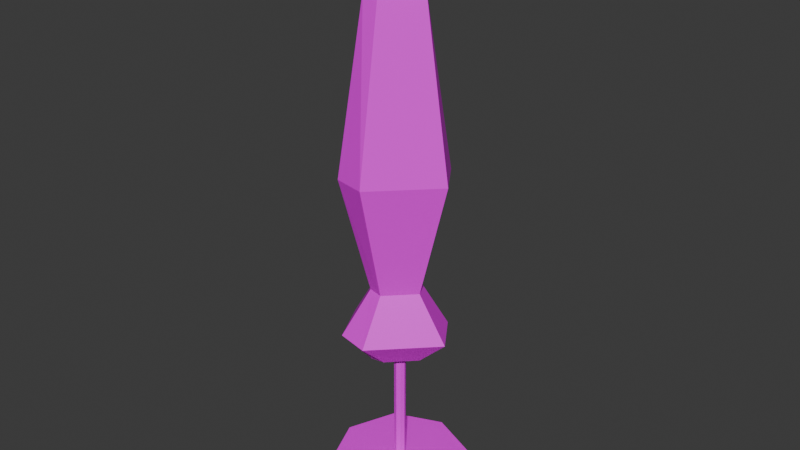 # Source: Umbrella01a.blend  (saved by Blender 4.2.66; exported with 4.5.12 LTS)
import bpy
from mathutils import Matrix  # noqa: F401  (used for matrix-valued properties, if any)

bpy.ops.wm.read_factory_settings(use_empty=True)
scene = bpy.context.scene
scene.name = 'Scene'

# ---- collections
col_collection = bpy.data.collections.new('Collection'); scene.collection.children.link(col_collection)

# ---- images (referenced by path relative to the original .blend; pixels are not part of the script)
import os
ASSET_DIR = os.environ.get("B2B_ASSET_DIR", "")  # directory of the original .blend (textures are referenced by path, not embedded)
HERE = os.path.dirname(os.path.abspath(__file__))  # packed textures are extracted next to this script under _unpacked/

def load_image(name, relpath, width, height, colorspace="sRGB"):
    """Load a texture the original file referenced (path relative to the .blend, or extracted next to this script)."""
    p = next((c for c in (os.path.join(HERE, relpath), os.path.join(ASSET_DIR, relpath)) if relpath and os.path.exists(c)), "")
    if p:
        img = bpy.data.images.load(p, check_existing=True)
        img.name = name
    else:  # same state as the original file: an image datablock whose file is absent (Cycles renders it pink)
        img = bpy.data.images.new(name, width, height)
        img.source = "FILE"
        img.filepath = "//" + (relpath or name)
    img.colorspace_settings.name = colorspace
    return img
img_umbrella01_a_png = load_image('Umbrella01_a.png', 'Umbrella01_a.png', 1024, 1024, 'sRGB')

# ---- materials (node trees are filled in below, after node groups)
mat_primary = bpy.data.materials.new('Primary')
mat_primary.alpha_threshold = 0.0
mat_primary.use_transparent_shadow = False
mat_primary.roughness = 0.5
mat_primary.line_color = (0.0, 0.0, 0.0, 1.0)

# ---- material node trees
mat_primary.use_nodes = True; mat_primary.node_tree.nodes.clear()
_N = mat_primary.node_tree.nodes; _L = mat_primary.node_tree.links
n0 = _N.new('ShaderNodeOutputMaterial'); n0.name = 'Material Output'; n0.location = (300, 300)
n1 = _N.new('ShaderNodeBsdfPrincipled'); n1.name = 'Principled BSDF'; n1.location = (10, 300)
n1.inputs[3].default_value = 1.45
n2 = _N.new('ShaderNodeTexImage'); n2.name = 'Image Texture'; n2.location = (-280, 280)
n2.image = img_umbrella01_a_png
n2.interpolation = 'Closest'
_L.new(n1.outputs[0], n0.inputs[0])
_L.new(n2.outputs[0], n1.inputs[0])
n0.is_active_output = True

# ---- world
world_world = bpy.data.worlds.new('World'); scene.world = world_world
world_world.use_nodes = True; world_world.node_tree.nodes.clear()
_N = world_world.node_tree.nodes; _L = world_world.node_tree.links
n0 = _N.new('ShaderNodeOutputWorld'); n0.name = 'World Output'; n0.location = (300, 300)
n1 = _N.new('ShaderNodeBackground'); n1.name = 'Background'; n1.location = (10, 300)
n1.inputs[0].default_value = (0.05088, 0.05088, 0.05088, 1.0)
_L.new(n1.outputs[0], n0.inputs[0])
n0.is_active_output = True
world_world.color = (0.05088, 0.05088, 0.05088)
world_world.use_sun_shadow = False
world_world.sun_shadow_jitter_overblur = 0.0

# ---- meshes
me_cylinder = bpy.data.meshes.new('Cylinder')
me_cylinder.from_pydata([(0.0, 1.0, 9.313e-10), (0.0, 1.0, 0.4583), (0.7071, 0.7071, 9.313e-10), (0.7071, 0.7071, 0.4583), (1.0, 0.0, 9.313e-10), (1.0, 0.0, 0.4583), (0.7071, -0.7071, 9.313e-10), (0.7071, -0.7071, 0.4583), (0.0, -1.0, 9.313e-10), (0.0, -1.0, 0.4583), (-0.7071, -0.7071, 9.313e-10), (-0.7071, -0.7071, 0.4583), (-1.0, 0.0, 9.313e-10), (-1.0, 0.0, 0.4583), (-0.7071, 0.7071, 9.313e-10), (-0.7071, 0.7071, 0.4583), (0.0, 1.058, 0.2292), (0.7483, 0.7483, 0.2292), (1.058, 0.0, 0.2292), (0.7483, -0.7483, 0.2292), (0.0, -1.058, 0.2292), (-0.7483, -0.7483, 0.2292), (-1.058, 0.0, 0.2292), (-0.7483, 0.7483, 0.2292), (2.359e-08, 0.08333, 0.4583), (2.359e-08, 0.08333, 7.934), (0.05893, 0.05893, 0.4583), (0.05893, 0.05893, 7.934), (0.08333, 0.0, 0.4583), (0.08333, 0.0, 7.934), (0.05893, -0.05893, 0.4583), (0.05893, -0.05893, 7.934), (2.359e-08, -0.08333, 0.4583), (2.359e-08, -0.08333, 7.934), (-0.05893, -0.05893, 0.4583), (-0.05893, -0.05893, 7.934), (-0.08333, 0.0, 0.4583), (-0.08333, 0.0, 7.934), (-0.05893, 0.05893, 0.4583), (-0.05893, 0.05893, 7.934)], [], [(16, 1, 3, 17), (17, 3, 5, 18), (18, 5, 7, 19), (19, 7, 9, 20), (20, 9, 11, 21), (21, 11, 13, 22), (3, 1, 15, 13, 11, 9, 7, 5), (22, 13, 15, 23), (23, 15, 1, 16), (14, 23, 16, 0), (12, 22, 23, 14), (10, 21, 22, 12), (8, 20, 21, 10), (6, 19, 20, 8), (4, 18, 19, 6), (2, 17, 18, 4), (0, 16, 17, 2), (24, 25, 27, 26), (26, 27, 29, 28), (28, 29, 31, 30), (30, 31, 33, 32), (32, 33, 35, 34), (34, 35, 37, 36), (36, 37, 39, 38), (38, 39, 25, 24)])
_uv = me_cylinder.uv_layers.new(name='UVMap')
_uv.uv.foreach_set('vector', [0.07031, 0.207, 0.07031, 0.1797, 0.0, 0.1797, 0.0, 0.207, 0.0, 0.207, 0.0, 0.1797, 0.07031, 0.1797, 0.07031, 0.207, 0.07031, 0.207, 0.07031, 0.1797, 0.1602, 0.1797, 0.1602, 0.207, 0.1602, 0.207, 0.1602, 0.1797, 0.2344, 0.1797, 0.2344, 0.207, 0.07031, 0.207, 0.07031, 0.1797, 0.1602, 0.1797, 0.1602, 0.207, 0.1602, 0.207, 0.1602, 0.1797, 0.2344, 0.1797, 0.2344, 0.207, 0.1384, 0.1799, 0.05882, 0.1799, 0.00692, 0.128, 0.00692, 0.0519, 0.05882, 0.0, 0.1384, 0.0, 0.1869, 0.0519, 0.1869, 0.128, 0.2344, 0.207, 0.2344, 0.1797, 0.1602, 0.1797, 0.1602, 0.207, 0.1602, 0.207, 0.1602, 0.1797, 0.07031, 0.1797, 0.07031, 0.207, 0.1602, 0.2344, 0.1602, 0.207, 0.07031, 0.207, 0.07031, 0.2344, 0.2344, 0.2344, 0.2344, 0.207, 0.1602, 0.207, 0.1602, 0.2344, 0.1602, 0.2344, 0.1602, 0.207, 0.2344, 0.207, 0.2344, 0.2344, 0.07031, 0.2344, 0.07031, 0.207, 0.1602, 0.207, 0.1602, 0.2344, 0.1602, 0.2344, 0.1602, 0.207, 0.2344, 0.207, 0.2344, 0.2344, 0.07031, 0.2344, 0.07031, 0.207, 0.1602, 0.207, 0.1602, 0.2344, 0.0, 0.2344, 0.0, 0.207, 0.07031, 0.207, 0.07031, 0.2344, 0.07031, 0.2344, 0.07031, 0.207, 0.0, 0.207, 0.0, 0.2344, 0.2188, 0.2344, 0.2188, 1.0, 0.2031, 1.0, 0.2031, 0.2344, 0.2031, 0.2344, 0.2031, 1.0, 0.1875, 1.0, 0.1875, 0.2344, 0.1875, 0.2344, 0.1875, 1.0, 0.2031, 1.0, 0.2031, 0.2344, 0.2031, 0.2344, 0.2031, 1.0, 0.2188, 1.0, 0.2188, 0.2344, 0.2188, 0.2344, 0.2188, 1.0, 0.2031, 1.0, 0.2031, 0.2344, 0.2031, 0.2344, 0.2031, 1.0, 0.1875, 1.0, 0.1875, 0.2344, 0.1875, 0.2344, 0.1875, 1.0, 0.2031, 1.0, 0.2031, 0.2344, 0.2031, 0.2344, 0.2031, 1.0, 0.2188, 1.0, 0.2188, 0.2344])
me_cylinder.materials.append(mat_primary)
me_cylinder.update()
me_cylinder_001 = bpy.data.meshes.new('Cylinder.001')
me_cylinder_001.from_pydata([(0.2103, 0.0, 1.358), (0.08674, 0.0, 5.1), (0.0, -0.2103, 1.358), (6.804e-09, -0.08674, 5.1), (-0.2385, 0.009114, 1.332), (-0.1149, 0.009114, 5.074), (-0.1281, 0.1895, 1.358), (-0.09542, 0.09815, 5.102), (0.4699, 0.0, 1.605), (0.0, -0.4699, 1.605), (-0.4981, 0.009114, 1.58), (-0.1281, 0.4491, 1.605), (0.2116, -0.007709, 2.0), (-0.01191, -0.2312, 2.0), (-0.2473, -0.003869, 1.989), (-0.06589, 0.2071, 2.0), (0.469, 0.0, 3.011), (2.788e-09, -0.469, 3.011), (-0.4972, 0.009114, 2.986), (-0.1281, 0.4483, 3.011), (0.3465, 0.0, 4.56), (-2.16e-09, -0.3465, 4.56), (-0.3747, 0.009114, 4.535), (-0.1281, 0.3257, 4.56), (0.2427, 0.0, 4.47), (8.303e-09, -0.2427, 4.47), (-0.2709, 0.009114, 4.444), (-0.1281, 0.2219, 4.47), (-0.2916, -0.3923, 2.998), (-0.2121, -0.3083, 4.547), (-0.1448, -0.2371, 4.457), (0.08161, 0.1466, 1.345), (0.001548, 0.06193, 5.087), (-0.1238, -0.2149, 1.344), (-0.06775, -0.06877, 5.103), (-0.2921, -0.3929, 1.592), (0.2499, 0.3246, 1.593), (-0.1515, -0.1908, 1.994), (0.1099, 0.1466, 1.994), (0.2493, 0.324, 2.999), (0.1699, 0.24, 4.548), (0.1026, 0.1688, 4.457)], [], [(40, 32, 1, 20), (20, 1, 3, 21), (29, 34, 5, 22), (32, 7, 5, 34), (22, 5, 7, 23), (31, 0, 2, 33), (4, 10, 11, 6), (33, 35, 10, 4), (0, 8, 9, 2), (31, 36, 8, 0), (10, 14, 15, 11), (35, 37, 14, 10), (8, 12, 13, 9), (36, 38, 12, 8), (14, 18, 19, 15), (37, 28, 18, 14), (12, 16, 17, 13), (38, 39, 16, 12), (26, 22, 23, 27), (30, 29, 22, 26), (24, 20, 21, 25), (41, 40, 20, 24), (39, 41, 24, 16), (16, 24, 25, 17), (28, 30, 26, 18), (18, 26, 27, 19), (17, 25, 30, 28), (19, 27, 41, 39), (27, 23, 40, 41), (25, 21, 29, 30), (15, 19, 39, 38), (13, 17, 28, 37), (11, 15, 38, 36), (9, 13, 37, 35), (6, 11, 36, 31), (2, 9, 35, 33), (6, 31, 33, 4), (1, 32, 34, 3), (21, 3, 34, 29), (23, 7, 32, 40)])
_uv = me_cylinder_001.uv_layers.new(name='UVMap')
_uv.uv.foreach_set('vector', [0.07612, 0.8927, 0.09343, 1.0, 0.08651, 1.0, 0.06228, 0.8927, 0.06228, 0.8927, 0.08651, 1.0, 0.07958, 1.0, 0.02768, 0.8927, 0.1488, 0.8927, 0.1107, 1.0, 0.1038, 1.0, 0.1315, 0.8927, 0.2249, 0.3426, 0.2145, 0.3668, 0.1938, 0.3599, 0.1869, 0.3391, 0.1315, 0.8927, 0.1038, 1.0, 0.1003, 1.0, 0.1003, 0.8927, 0.1557, 0.0346, 0.1557, 0.0692, 0.1384, 0.0692, 0.1384, 0.0346, 0.1384, 0.2734, 0.1488, 0.3045, 0.1003, 0.3045, 0.1003, 0.2734, 0.1592, 0.2734, 0.1661, 0.3045, 0.1488, 0.3045, 0.1384, 0.2734, 0.0519, 0.2734, 0.04498, 0.3045, 0.00692, 0.3045, 0.02076, 0.2734, 0.07612, 0.2734, 0.0692, 0.3045, 0.04498, 0.3045, 0.0519, 0.2734, 0.1488, 0.3045, 0.128, 0.3806, 0.1003, 0.3806, 0.1003, 0.3045, 0.1661, 0.3045, 0.1315, 0.3806, 0.128, 0.3806, 0.1488, 0.3045, 0.04498, 0.3045, 0.0692, 0.3806, 0.0519, 0.3806, 0.00692, 0.3045, 0.0692, 0.3045, 0.08304, 0.3806, 0.0692, 0.3806, 0.04498, 0.3045, 0.128, 0.3806, 0.1315, 0.6021, 0.1003, 0.6021, 0.1003, 0.3806, 0.1315, 0.3806, 0.1488, 0.6021, 0.1315, 0.6021, 0.128, 0.3806, 0.0692, 0.3806, 0.06574, 0.6021, 0.02076, 0.6021, 0.0519, 0.3806, 0.08304, 0.3806, 0.07958, 0.6021, 0.06574, 0.6021, 0.0692, 0.3806, 0.1246, 0.8685, 0.1315, 0.8927, 0.1003, 0.8927, 0.1003, 0.8685, 0.1315, 0.8685, 0.1488, 0.8927, 0.1315, 0.8927, 0.1246, 0.8685, 0.0692, 0.8685, 0.06228, 0.8927, 0.02768, 0.8927, 0.05536, 0.8685, 0.08304, 0.8685, 0.07612, 0.8927, 0.06228, 0.8927, 0.0692, 0.8685, 0.07958, 0.6021, 0.08304, 0.8685, 0.0692, 0.8685, 0.06574, 0.6021, 0.06574, 0.6021, 0.0692, 0.8685, 0.05536, 0.8685, 0.02076, 0.6021, 0.1488, 0.6021, 0.1315, 0.8685, 0.1246, 0.8685, 0.1315, 0.6021, 0.1315, 0.6021, 0.1246, 0.8685, 0.1003, 0.8685, 0.1003, 0.6021, 0.1696, 0.6021, 0.1349, 0.8685, 0.1315, 0.8685, 0.1488, 0.6021, 0.1003, 0.6021, 0.1003, 0.8685, 0.08304, 0.8685, 0.07958, 0.6021, 0.1003, 0.8685, 0.1003, 0.8927, 0.07612, 0.8927, 0.08304, 0.8685, 0.1349, 0.8685, 0.1661, 0.8927, 0.1488, 0.8927, 0.1315, 0.8685, 0.1003, 0.3806, 0.1003, 0.6021, 0.07958, 0.6021, 0.08304, 0.3806, 0.1384, 0.3806, 0.1696, 0.6021, 0.1488, 0.6021, 0.1315, 0.3806, 0.1003, 0.3045, 0.1003, 0.3806, 0.08304, 0.3806, 0.0692, 0.3045, 0.1869, 0.3045, 0.1384, 0.3806, 0.1315, 0.3806, 0.1661, 0.3045, 0.1003, 0.2734, 0.1003, 0.3045, 0.0692, 0.3045, 0.07612, 0.2734, 0.173, 0.2734, 0.1869, 0.3045, 0.1661, 0.3045, 0.1592, 0.2734, 0.1557, 0.0, 0.1557, 0.0346, 0.1384, 0.0346, 0.1384, 0.0, 0.2249, 0.3218, 0.2249, 0.3426, 0.1869, 0.3391, 0.1938, 0.3218, 0.1661, 0.8927, 0.1107, 1.0, 0.1107, 1.0, 0.1488, 0.8927, 0.1003, 0.8927, 0.1003, 1.0, 0.09343, 1.0, 0.07612, 0.8927])
me_cylinder_001.materials.append(mat_primary)
me_cylinder_001.update()

# ---- objects
ob_umbrella01_base = bpy.data.objects.new('Umbrella01.Base', me_cylinder)
ob_umbrella01_clothclosed = bpy.data.objects.new('Umbrella01.ClothClosed', me_cylinder_001)

# ---- transforms, parenting, visibility, modifiers, constraints
ob_umbrella01_base.location = (0.0, 0.0, 0.0)
ob_umbrella01_base.scale = (0.6, 0.6, 0.6)
ob_umbrella01_clothclosed.parent = ob_umbrella01_base
ob_umbrella01_clothclosed.matrix_parent_inverse = Matrix(((1.667, -0.0, 0.0, -0.0), (-0.0, 1.667, -0.0, 0.0), (0.0, -0.0, 1.667, -0.0), (-0.0, 0.0, -0.0, 1.0)))
ob_umbrella01_clothclosed.location = (0.0, 0.0, 0.0)

# ---- collection membership
col_collection.objects.link(ob_umbrella01_base)
col_collection.objects.link(ob_umbrella01_clothclosed)

# ---- scene / render settings (as saved in the file)
scene.frame_start = 1; scene.frame_end = 250; scene.frame_set(1)
scene.render.engine = 'BLENDER_EEVEE_NEXT'
scene.cycles.sampling_pattern = 'TABULATED_SOBOL'
scene.eevee.ray_tracing_options.trace_max_roughness = 0.0
bpy.context.view_layer.update()

# ---- added for rendering (the .blend has no active camera and no usable light): camera, sun
cam_auto = bpy.data.cameras.new('AutoCamera')
cam_auto.lens = 50.0
cam_auto.sensor_width = 36.0
cam_auto.clip_end = 1000.0
ob_auto_camera = bpy.data.objects.new('AutoCamera', cam_auto)
scene.collection.objects.link(ob_auto_camera)
ob_auto_camera.location = (5.00543, -6.00651, 6.55591)
ob_auto_camera.rotation_euler = (1.09748, -7.21219e-08, 0.694738)
scene.camera = ob_auto_camera
light_auto_sun = bpy.data.lights.new('AutoSun', 'SUN')
light_auto_sun.energy = 3.0
light_auto_sun.angle = 0.0523599
ob_auto_sun = bpy.data.objects.new('AutoSun', light_auto_sun)
scene.collection.objects.link(ob_auto_sun)
ob_auto_sun.rotation_euler = (0.872665, 0.174533, 0.523599)
bpy.context.view_layer.update()
